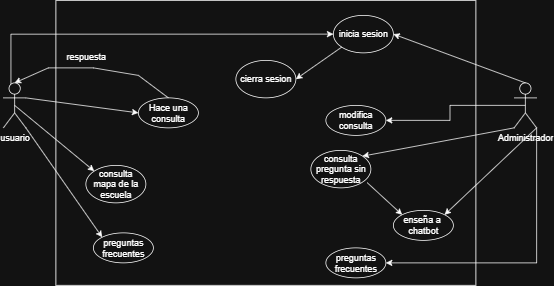

The diagram above was exported from draw.io. Its source (the exported page's mxGraphModel, read from the mxfile embedded in the PNG):
<mxGraphModel dx="1317" dy="700" grid="1" gridSize="10" guides="1" tooltips="1" connect="1" arrows="1" fold="1" page="1" pageScale="1" pageWidth="827" pageHeight="1169" math="0" shadow="0">
  <root>
    <mxCell id="WIyWlLk6GJQsqaUBKTNV-0" />
    <mxCell id="WIyWlLk6GJQsqaUBKTNV-1" parent="WIyWlLk6GJQsqaUBKTNV-0" />
    <mxCell id="Mg26Dtgzh4Ws5Th2X7rD-189" value="" style="rounded=0;whiteSpace=wrap;html=1;" vertex="1" parent="WIyWlLk6GJQsqaUBKTNV-1">
      <mxGeometry x="750" y="1110" width="560" height="380" as="geometry" />
    </mxCell>
    <mxCell id="Mg26Dtgzh4Ws5Th2X7rD-190" value="inicia sesion" style="ellipse;whiteSpace=wrap;html=1;" vertex="1" parent="WIyWlLk6GJQsqaUBKTNV-1">
      <mxGeometry x="1120" y="1130" width="80" height="50" as="geometry" />
    </mxCell>
    <mxCell id="Mg26Dtgzh4Ws5Th2X7rD-191" value="Hace una consulta" style="ellipse;whiteSpace=wrap;html=1;" vertex="1" parent="WIyWlLk6GJQsqaUBKTNV-1">
      <mxGeometry x="860" y="1240" width="80" height="40" as="geometry" />
    </mxCell>
    <mxCell id="Mg26Dtgzh4Ws5Th2X7rD-192" style="edgeStyle=orthogonalEdgeStyle;rounded=0;orthogonalLoop=1;jettySize=auto;html=1;exitX=0.75;exitY=0.1;exitDx=0;exitDy=0;exitPerimeter=0;entryX=0;entryY=0.5;entryDx=0;entryDy=0;" edge="1" parent="WIyWlLk6GJQsqaUBKTNV-1" source="Mg26Dtgzh4Ws5Th2X7rD-193" target="Mg26Dtgzh4Ws5Th2X7rD-190">
      <mxGeometry relative="1" as="geometry">
        <Array as="points">
          <mxPoint x="690" y="1226" />
          <mxPoint x="690" y="1155" />
        </Array>
      </mxGeometry>
    </mxCell>
    <mxCell id="Mg26Dtgzh4Ws5Th2X7rD-193" value="usuario" style="shape=umlActor;verticalLabelPosition=bottom;verticalAlign=top;html=1;outlineConnect=0;" vertex="1" parent="WIyWlLk6GJQsqaUBKTNV-1">
      <mxGeometry x="680" y="1220" width="30" height="60" as="geometry" />
    </mxCell>
    <mxCell id="Mg26Dtgzh4Ws5Th2X7rD-194" style="edgeStyle=orthogonalEdgeStyle;rounded=0;orthogonalLoop=1;jettySize=auto;html=1;exitX=1;exitY=1;exitDx=0;exitDy=0;exitPerimeter=0;entryX=1;entryY=0.5;entryDx=0;entryDy=0;" edge="1" parent="WIyWlLk6GJQsqaUBKTNV-1" source="Mg26Dtgzh4Ws5Th2X7rD-196" target="Mg26Dtgzh4Ws5Th2X7rD-211">
      <mxGeometry relative="1" as="geometry" />
    </mxCell>
    <mxCell id="Mg26Dtgzh4Ws5Th2X7rD-195" style="edgeStyle=orthogonalEdgeStyle;rounded=0;orthogonalLoop=1;jettySize=auto;html=1;exitX=0.5;exitY=0.5;exitDx=0;exitDy=0;exitPerimeter=0;" edge="1" parent="WIyWlLk6GJQsqaUBKTNV-1" source="Mg26Dtgzh4Ws5Th2X7rD-196" target="Mg26Dtgzh4Ws5Th2X7rD-210">
      <mxGeometry relative="1" as="geometry" />
    </mxCell>
    <mxCell id="Mg26Dtgzh4Ws5Th2X7rD-196" value="Administrador" style="shape=umlActor;verticalLabelPosition=bottom;verticalAlign=top;html=1;outlineConnect=0;" vertex="1" parent="WIyWlLk6GJQsqaUBKTNV-1">
      <mxGeometry x="1361" y="1220" width="30" height="60" as="geometry" />
    </mxCell>
    <mxCell id="Mg26Dtgzh4Ws5Th2X7rD-197" value="consulta mapa de la escuela" style="ellipse;whiteSpace=wrap;html=1;" vertex="1" parent="WIyWlLk6GJQsqaUBKTNV-1">
      <mxGeometry x="790" y="1330" width="80" height="50" as="geometry" />
    </mxCell>
    <mxCell id="Mg26Dtgzh4Ws5Th2X7rD-198" value="preguntas frecuentes" style="ellipse;whiteSpace=wrap;html=1;" vertex="1" parent="WIyWlLk6GJQsqaUBKTNV-1">
      <mxGeometry x="800" y="1420" width="80" height="40" as="geometry" />
    </mxCell>
    <mxCell id="Mg26Dtgzh4Ws5Th2X7rD-199" value="enseña a&amp;nbsp;&lt;div&gt;chatbot&lt;/div&gt;" style="ellipse;whiteSpace=wrap;html=1;" vertex="1" parent="WIyWlLk6GJQsqaUBKTNV-1">
      <mxGeometry x="1200" y="1390" width="80" height="40" as="geometry" />
    </mxCell>
    <mxCell id="Mg26Dtgzh4Ws5Th2X7rD-200" value="consulta pregunta sin respuesta" style="ellipse;whiteSpace=wrap;html=1;" vertex="1" parent="WIyWlLk6GJQsqaUBKTNV-1">
      <mxGeometry x="1090" y="1310" width="80" height="50" as="geometry" />
    </mxCell>
    <mxCell id="Mg26Dtgzh4Ws5Th2X7rD-201" value="" style="edgeStyle=none;orthogonalLoop=1;jettySize=auto;html=1;rounded=0;entryX=1;entryY=0.5;entryDx=0;entryDy=0;exitX=0.5;exitY=0;exitDx=0;exitDy=0;exitPerimeter=0;" edge="1" parent="WIyWlLk6GJQsqaUBKTNV-1" source="Mg26Dtgzh4Ws5Th2X7rD-196" target="Mg26Dtgzh4Ws5Th2X7rD-190">
      <mxGeometry width="100" relative="1" as="geometry">
        <mxPoint x="1020" y="1340" as="sourcePoint" />
        <mxPoint x="1120" y="1340" as="targetPoint" />
        <Array as="points" />
      </mxGeometry>
    </mxCell>
    <mxCell id="Mg26Dtgzh4Ws5Th2X7rD-202" value="" style="edgeStyle=none;orthogonalLoop=1;jettySize=auto;html=1;rounded=0;exitX=0;exitY=1;exitDx=0;exitDy=0;exitPerimeter=0;entryX=1;entryY=0;entryDx=0;entryDy=0;" edge="1" parent="WIyWlLk6GJQsqaUBKTNV-1" source="Mg26Dtgzh4Ws5Th2X7rD-196" target="Mg26Dtgzh4Ws5Th2X7rD-200">
      <mxGeometry width="100" relative="1" as="geometry">
        <mxPoint x="1020" y="1340" as="sourcePoint" />
        <mxPoint x="1120" y="1340" as="targetPoint" />
        <Array as="points" />
      </mxGeometry>
    </mxCell>
    <mxCell id="Mg26Dtgzh4Ws5Th2X7rD-203" value="" style="edgeStyle=none;orthogonalLoop=1;jettySize=auto;html=1;rounded=0;exitX=0.938;exitY=0.86;exitDx=0;exitDy=0;exitPerimeter=0;entryX=0;entryY=0;entryDx=0;entryDy=0;" edge="1" parent="WIyWlLk6GJQsqaUBKTNV-1" source="Mg26Dtgzh4Ws5Th2X7rD-200" target="Mg26Dtgzh4Ws5Th2X7rD-199">
      <mxGeometry width="100" relative="1" as="geometry">
        <mxPoint x="1020" y="1340" as="sourcePoint" />
        <mxPoint x="1120" y="1340" as="targetPoint" />
        <Array as="points" />
      </mxGeometry>
    </mxCell>
    <mxCell id="Mg26Dtgzh4Ws5Th2X7rD-204" value="" style="edgeStyle=none;orthogonalLoop=1;jettySize=auto;html=1;rounded=0;exitX=1;exitY=1;exitDx=0;exitDy=0;exitPerimeter=0;entryX=0;entryY=0;entryDx=0;entryDy=0;" edge="1" parent="WIyWlLk6GJQsqaUBKTNV-1" source="Mg26Dtgzh4Ws5Th2X7rD-193" target="Mg26Dtgzh4Ws5Th2X7rD-198">
      <mxGeometry width="100" relative="1" as="geometry">
        <mxPoint x="1020" y="1340" as="sourcePoint" />
        <mxPoint x="1120" y="1340" as="targetPoint" />
        <Array as="points" />
      </mxGeometry>
    </mxCell>
    <mxCell id="Mg26Dtgzh4Ws5Th2X7rD-205" value="" style="edgeStyle=none;orthogonalLoop=1;jettySize=auto;html=1;rounded=0;exitX=0.5;exitY=0.5;exitDx=0;exitDy=0;exitPerimeter=0;entryX=0;entryY=0;entryDx=0;entryDy=0;" edge="1" parent="WIyWlLk6GJQsqaUBKTNV-1" source="Mg26Dtgzh4Ws5Th2X7rD-193" target="Mg26Dtgzh4Ws5Th2X7rD-197">
      <mxGeometry width="100" relative="1" as="geometry">
        <mxPoint x="1020" y="1340" as="sourcePoint" />
        <mxPoint x="1120" y="1340" as="targetPoint" />
        <Array as="points" />
      </mxGeometry>
    </mxCell>
    <mxCell id="Mg26Dtgzh4Ws5Th2X7rD-206" value="" style="edgeStyle=none;orthogonalLoop=1;jettySize=auto;html=1;rounded=0;exitX=0.5;exitY=0;exitDx=0;exitDy=0;entryX=0.5;entryY=0;entryDx=0;entryDy=0;entryPerimeter=0;" edge="1" parent="WIyWlLk6GJQsqaUBKTNV-1" source="Mg26Dtgzh4Ws5Th2X7rD-191" target="Mg26Dtgzh4Ws5Th2X7rD-193">
      <mxGeometry width="100" relative="1" as="geometry">
        <mxPoint x="1020" y="1340" as="sourcePoint" />
        <mxPoint x="1120" y="1340" as="targetPoint" />
        <Array as="points">
          <mxPoint x="860" y="1210" />
          <mxPoint x="800" y="1200" />
          <mxPoint x="740" y="1200" />
        </Array>
      </mxGeometry>
    </mxCell>
    <mxCell id="Mg26Dtgzh4Ws5Th2X7rD-207" value="respuesta" style="text;html=1;align=center;verticalAlign=middle;resizable=0;points=[];autosize=1;strokeColor=none;fillColor=none;" vertex="1" parent="WIyWlLk6GJQsqaUBKTNV-1">
      <mxGeometry x="750" y="1170" width="80" height="30" as="geometry" />
    </mxCell>
    <mxCell id="Mg26Dtgzh4Ws5Th2X7rD-208" value="" style="edgeStyle=none;orthogonalLoop=1;jettySize=auto;html=1;rounded=0;exitX=1;exitY=0.3333333333333333;exitDx=0;exitDy=0;exitPerimeter=0;entryX=0;entryY=0.5;entryDx=0;entryDy=0;" edge="1" parent="WIyWlLk6GJQsqaUBKTNV-1" source="Mg26Dtgzh4Ws5Th2X7rD-193" target="Mg26Dtgzh4Ws5Th2X7rD-191">
      <mxGeometry width="100" relative="1" as="geometry">
        <mxPoint x="1020" y="1340" as="sourcePoint" />
        <mxPoint x="1120" y="1340" as="targetPoint" />
        <Array as="points" />
      </mxGeometry>
    </mxCell>
    <mxCell id="Mg26Dtgzh4Ws5Th2X7rD-209" value="" style="edgeStyle=none;orthogonalLoop=1;jettySize=auto;html=1;rounded=0;exitX=1;exitY=1;exitDx=0;exitDy=0;exitPerimeter=0;entryX=1;entryY=0;entryDx=0;entryDy=0;" edge="1" parent="WIyWlLk6GJQsqaUBKTNV-1" source="Mg26Dtgzh4Ws5Th2X7rD-196" target="Mg26Dtgzh4Ws5Th2X7rD-199">
      <mxGeometry width="100" relative="1" as="geometry">
        <mxPoint x="1020" y="1340" as="sourcePoint" />
        <mxPoint x="1120" y="1340" as="targetPoint" />
        <Array as="points" />
      </mxGeometry>
    </mxCell>
    <mxCell id="Mg26Dtgzh4Ws5Th2X7rD-210" value="modifica consulta" style="ellipse;whiteSpace=wrap;html=1;" vertex="1" parent="WIyWlLk6GJQsqaUBKTNV-1">
      <mxGeometry x="1110" y="1250" width="80" height="40" as="geometry" />
    </mxCell>
    <mxCell id="Mg26Dtgzh4Ws5Th2X7rD-211" value="preguntas frecuentes" style="ellipse;whiteSpace=wrap;html=1;" vertex="1" parent="WIyWlLk6GJQsqaUBKTNV-1">
      <mxGeometry x="1110" y="1440" width="80" height="40" as="geometry" />
    </mxCell>
    <mxCell id="Mg26Dtgzh4Ws5Th2X7rD-212" value="cierra sesion" style="ellipse;whiteSpace=wrap;html=1;" vertex="1" parent="WIyWlLk6GJQsqaUBKTNV-1">
      <mxGeometry x="990" y="1190" width="80" height="50" as="geometry" />
    </mxCell>
    <mxCell id="Mg26Dtgzh4Ws5Th2X7rD-213" value="" style="edgeStyle=none;orthogonalLoop=1;jettySize=auto;html=1;rounded=0;exitX=0;exitY=1;exitDx=0;exitDy=0;entryX=1;entryY=0.5;entryDx=0;entryDy=0;" edge="1" parent="WIyWlLk6GJQsqaUBKTNV-1" source="Mg26Dtgzh4Ws5Th2X7rD-190" target="Mg26Dtgzh4Ws5Th2X7rD-212">
      <mxGeometry width="100" relative="1" as="geometry">
        <mxPoint x="950" y="1340" as="sourcePoint" />
        <mxPoint x="1050" y="1340" as="targetPoint" />
        <Array as="points" />
      </mxGeometry>
    </mxCell>
  </root>
</mxGraphModel>